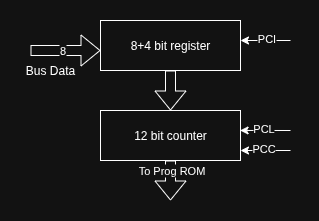

The diagram above was exported from draw.io. Its source (the exported page's mxGraphModel, read from the mxfile embedded in the PNG):
<mxGraphModel dx="274" dy="152" grid="1" gridSize="10" guides="1" tooltips="1" connect="1" arrows="1" fold="1" page="1" pageScale="1" pageWidth="850" pageHeight="1100" math="0" shadow="0">
  <root>
    <mxCell id="0" />
    <mxCell id="1" parent="0" />
    <mxCell id="m_jxoyPfuFHSgynk3W6w-1" value="12 bit counter" style="rounded=0;whiteSpace=wrap;html=1;" parent="1" vertex="1">
      <mxGeometry x="190" y="250" width="140" height="50" as="geometry" />
    </mxCell>
    <mxCell id="m_jxoyPfuFHSgynk3W6w-2" value="8+4 bit register" style="rounded=0;whiteSpace=wrap;html=1;" parent="1" vertex="1">
      <mxGeometry x="190" y="160" width="140" height="50" as="geometry" />
    </mxCell>
    <mxCell id="m_jxoyPfuFHSgynk3W6w-3" value="" style="shape=flexArrow;endArrow=classic;html=1;rounded=0;exitX=0.5;exitY=1;exitDx=0;exitDy=0;" parent="1" source="m_jxoyPfuFHSgynk3W6w-2" target="m_jxoyPfuFHSgynk3W6w-1" edge="1">
      <mxGeometry width="50" height="50" relative="1" as="geometry">
        <mxPoint x="380" y="420" as="sourcePoint" />
        <mxPoint x="430" y="370" as="targetPoint" />
      </mxGeometry>
    </mxCell>
    <mxCell id="m_jxoyPfuFHSgynk3W6w-4" value="" style="shape=flexArrow;endArrow=classic;html=1;rounded=0;" parent="1" edge="1">
      <mxGeometry width="50" height="50" relative="1" as="geometry">
        <mxPoint x="120" y="190" as="sourcePoint" />
        <mxPoint x="190" y="190" as="targetPoint" />
      </mxGeometry>
    </mxCell>
    <mxCell id="m_jxoyPfuFHSgynk3W6w-5" value="8" style="edgeLabel;html=1;align=center;verticalAlign=middle;resizable=0;points=[];" parent="m_jxoyPfuFHSgynk3W6w-4" vertex="1" connectable="0">
      <mxGeometry x="-0.0905" relative="1" as="geometry">
        <mxPoint as="offset" />
      </mxGeometry>
    </mxCell>
    <mxCell id="m_jxoyPfuFHSgynk3W6w-6" value="Bus Data" style="text;html=1;align=center;verticalAlign=middle;whiteSpace=wrap;rounded=0;" parent="1" vertex="1">
      <mxGeometry x="110" y="200" width="60" height="20" as="geometry" />
    </mxCell>
    <mxCell id="m_jxoyPfuFHSgynk3W6w-9" value="" style="endArrow=classic;html=1;rounded=0;entryX=0.997;entryY=0.399;entryDx=0;entryDy=0;entryPerimeter=0;" parent="1" target="m_jxoyPfuFHSgynk3W6w-1" edge="1">
      <mxGeometry width="50" height="50" relative="1" as="geometry">
        <mxPoint x="380" y="270" as="sourcePoint" />
        <mxPoint x="340" y="250" as="targetPoint" />
      </mxGeometry>
    </mxCell>
    <mxCell id="m_jxoyPfuFHSgynk3W6w-10" value="PCL" style="edgeLabel;html=1;align=center;verticalAlign=middle;resizable=0;points=[];" parent="m_jxoyPfuFHSgynk3W6w-9" vertex="1" connectable="0">
      <mxGeometry x="0.0845" y="-2" relative="1" as="geometry">
        <mxPoint as="offset" />
      </mxGeometry>
    </mxCell>
    <mxCell id="m_jxoyPfuFHSgynk3W6w-11" value="" style="endArrow=classic;html=1;rounded=0;entryX=1;entryY=0.364;entryDx=0;entryDy=0;entryPerimeter=0;" parent="1" edge="1">
      <mxGeometry width="50" height="50" relative="1" as="geometry">
        <mxPoint x="380" y="180" as="sourcePoint" />
        <mxPoint x="329.99999999999994" y="180" as="targetPoint" />
      </mxGeometry>
    </mxCell>
    <mxCell id="m_jxoyPfuFHSgynk3W6w-12" value="PCI" style="edgeLabel;html=1;align=center;verticalAlign=middle;resizable=0;points=[];" parent="m_jxoyPfuFHSgynk3W6w-11" vertex="1" connectable="0">
      <mxGeometry x="-0.0209" y="-2" relative="1" as="geometry">
        <mxPoint as="offset" />
      </mxGeometry>
    </mxCell>
    <mxCell id="m_jxoyPfuFHSgynk3W6w-13" value="" style="shape=flexArrow;endArrow=classic;html=1;rounded=0;exitX=0.5;exitY=1;exitDx=0;exitDy=0;" parent="1" source="m_jxoyPfuFHSgynk3W6w-1" edge="1">
      <mxGeometry width="50" height="50" relative="1" as="geometry">
        <mxPoint x="250" y="350" as="sourcePoint" />
        <mxPoint x="260" y="340" as="targetPoint" />
      </mxGeometry>
    </mxCell>
    <mxCell id="m_jxoyPfuFHSgynk3W6w-14" value="To Prog ROM" style="edgeLabel;html=1;align=center;verticalAlign=middle;resizable=0;points=[];" parent="m_jxoyPfuFHSgynk3W6w-13" vertex="1" connectable="0">
      <mxGeometry x="-0.4833" y="1" relative="1" as="geometry">
        <mxPoint as="offset" />
      </mxGeometry>
    </mxCell>
    <mxCell id="3aEK1N17i5wDMM8ucDc4-1" value="" style="endArrow=classic;html=1;rounded=0;entryX=0.997;entryY=0.399;entryDx=0;entryDy=0;entryPerimeter=0;" edge="1" parent="1">
      <mxGeometry width="50" height="50" relative="1" as="geometry">
        <mxPoint x="380" y="290" as="sourcePoint" />
        <mxPoint x="330" y="290" as="targetPoint" />
      </mxGeometry>
    </mxCell>
    <mxCell id="3aEK1N17i5wDMM8ucDc4-2" value="PCC" style="edgeLabel;html=1;align=center;verticalAlign=middle;resizable=0;points=[];" vertex="1" connectable="0" parent="3aEK1N17i5wDMM8ucDc4-1">
      <mxGeometry x="0.0845" y="-2" relative="1" as="geometry">
        <mxPoint as="offset" />
      </mxGeometry>
    </mxCell>
  </root>
</mxGraphModel>